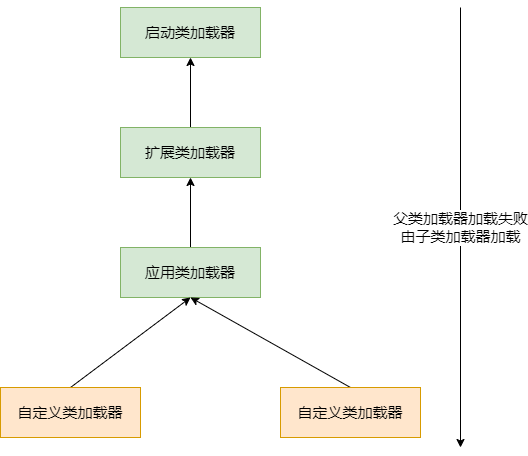

The diagram above was exported from draw.io. Its source (the exported page's mxGraphModel, read from the mxfile embedded in the PNG):
<mxGraphModel dx="1024" dy="592" grid="1" gridSize="10" guides="1" tooltips="1" connect="1" arrows="1" fold="1" page="1" pageScale="1" pageWidth="3300" pageHeight="4681" math="0" shadow="0">
  <root>
    <mxCell id="0" />
    <mxCell id="1" parent="0" />
    <mxCell id="o2A1FaHAb7YB3pt65dBF-1" value="启动类加载器" style="rounded=0;whiteSpace=wrap;html=1;fillColor=#d5e8d4;strokeColor=#82b366;fontSize=15;" vertex="1" parent="1">
      <mxGeometry x="360" y="170" width="140" height="50" as="geometry" />
    </mxCell>
    <mxCell id="o2A1FaHAb7YB3pt65dBF-12" style="edgeStyle=none;rounded=0;orthogonalLoop=1;jettySize=auto;html=1;exitX=0.5;exitY=0;exitDx=0;exitDy=0;entryX=0.5;entryY=1;entryDx=0;entryDy=0;fontSize=15;" edge="1" parent="1" source="o2A1FaHAb7YB3pt65dBF-2" target="o2A1FaHAb7YB3pt65dBF-1">
      <mxGeometry relative="1" as="geometry" />
    </mxCell>
    <mxCell id="o2A1FaHAb7YB3pt65dBF-2" value="扩展类加载器" style="rounded=0;whiteSpace=wrap;html=1;fillColor=#d5e8d4;strokeColor=#82b366;fontSize=15;" vertex="1" parent="1">
      <mxGeometry x="360" y="290" width="140" height="50" as="geometry" />
    </mxCell>
    <mxCell id="o2A1FaHAb7YB3pt65dBF-11" style="edgeStyle=none;rounded=0;orthogonalLoop=1;jettySize=auto;html=1;exitX=0.5;exitY=0;exitDx=0;exitDy=0;fontSize=15;" edge="1" parent="1" source="o2A1FaHAb7YB3pt65dBF-4" target="o2A1FaHAb7YB3pt65dBF-2">
      <mxGeometry relative="1" as="geometry" />
    </mxCell>
    <mxCell id="o2A1FaHAb7YB3pt65dBF-4" value="应用类加载器" style="rounded=0;whiteSpace=wrap;html=1;fillColor=#d5e8d4;strokeColor=#82b366;fontSize=15;" vertex="1" parent="1">
      <mxGeometry x="360" y="410" width="140" height="50" as="geometry" />
    </mxCell>
    <mxCell id="o2A1FaHAb7YB3pt65dBF-9" style="rounded=0;orthogonalLoop=1;jettySize=auto;html=1;exitX=0.5;exitY=0;exitDx=0;exitDy=0;entryX=0.5;entryY=1;entryDx=0;entryDy=0;fontSize=15;" edge="1" parent="1" source="o2A1FaHAb7YB3pt65dBF-7" target="o2A1FaHAb7YB3pt65dBF-4">
      <mxGeometry relative="1" as="geometry" />
    </mxCell>
    <mxCell id="o2A1FaHAb7YB3pt65dBF-7" value="自定义类加载器" style="rounded=0;whiteSpace=wrap;html=1;fillColor=#ffe6cc;strokeColor=#d79b00;fontSize=15;" vertex="1" parent="1">
      <mxGeometry x="240" y="550" width="140" height="50" as="geometry" />
    </mxCell>
    <mxCell id="o2A1FaHAb7YB3pt65dBF-10" style="edgeStyle=none;rounded=0;orthogonalLoop=1;jettySize=auto;html=1;exitX=0.5;exitY=0;exitDx=0;exitDy=0;entryX=0.5;entryY=1;entryDx=0;entryDy=0;fontSize=15;" edge="1" parent="1" source="o2A1FaHAb7YB3pt65dBF-8" target="o2A1FaHAb7YB3pt65dBF-4">
      <mxGeometry relative="1" as="geometry" />
    </mxCell>
    <mxCell id="o2A1FaHAb7YB3pt65dBF-8" value="自定义类加载器" style="rounded=0;whiteSpace=wrap;html=1;fillColor=#ffe6cc;strokeColor=#d79b00;fontSize=15;" vertex="1" parent="1">
      <mxGeometry x="520" y="550" width="140" height="50" as="geometry" />
    </mxCell>
    <mxCell id="o2A1FaHAb7YB3pt65dBF-13" value="父类加载器加载失败&lt;br&gt;由子类加载器加载" style="endArrow=classic;html=1;fontSize=15;" edge="1" parent="1">
      <mxGeometry width="50" height="50" relative="1" as="geometry">
        <mxPoint x="700" y="170" as="sourcePoint" />
        <mxPoint x="700" y="610" as="targetPoint" />
      </mxGeometry>
    </mxCell>
  </root>
</mxGraphModel>